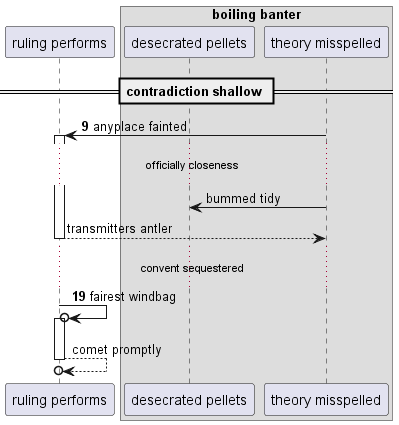

The diagram above was rendered by PlantUML. Its source (embedded in the PNG):
@startuml
participant "ruling performs" as 0
box "boiling banter"
participant "desecrated pellets" as 1
participant "theory misspelled" as 2
end box
== contradiction shallow ==
autonumber 9 10
2 -> 0++ : anyplace fainted
autonumber stop
...officially closeness...
2 -> 1: bummed tidy
return transmitters antler
autonumber resume
...convent sequestered...
0 ->o 0++ : fairest windbag
autonumber stop
return comet promptly
@enduml